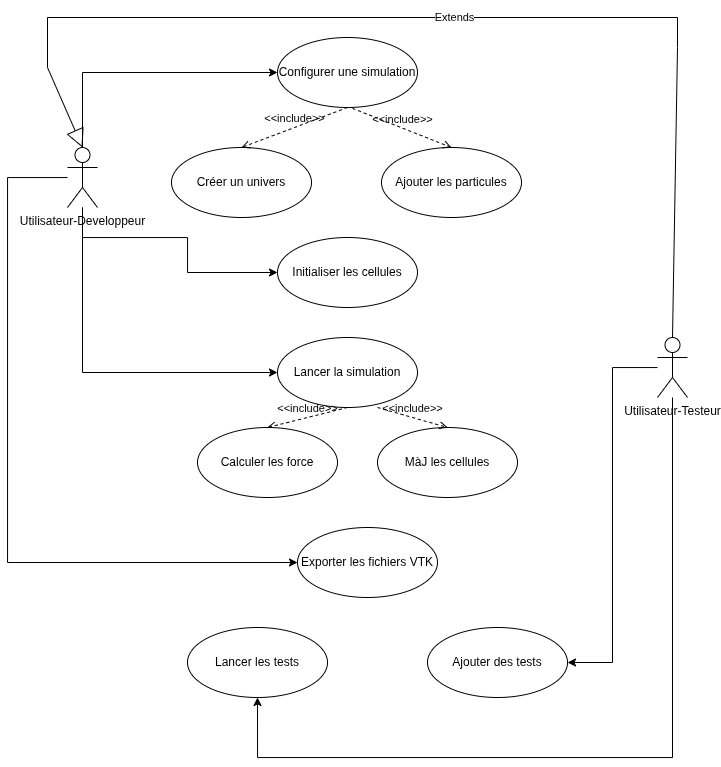

The diagram above was exported from draw.io. Its source (the exported page's mxGraphModel, read from the mxfile embedded in the PNG):
<mxGraphModel dx="1419" dy="799" grid="1" gridSize="10" guides="1" tooltips="1" connect="1" arrows="1" fold="1" page="1" pageScale="1" pageWidth="827" pageHeight="1169" math="0" shadow="0">
  <root>
    <mxCell id="0" />
    <mxCell id="1" parent="0" />
    <mxCell id="ybNPrEUC9h-CK3YgVgZF-23" edge="1" parent="1" source="0xlKsTYDFR_isHTUNvsq-1" style="edgeStyle=orthogonalEdgeStyle;rounded=0;orthogonalLoop=1;jettySize=auto;html=1;entryX=0;entryY=0.5;entryDx=0;entryDy=0;" target="ybNPrEUC9h-CK3YgVgZF-6">
      <mxGeometry relative="1" as="geometry">
        <Array as="points">
          <mxPoint x="115" y="75" />
        </Array>
      </mxGeometry>
    </mxCell>
    <mxCell id="ybNPrEUC9h-CK3YgVgZF-24" edge="1" parent="1" source="0xlKsTYDFR_isHTUNvsq-1" style="edgeStyle=orthogonalEdgeStyle;rounded=0;orthogonalLoop=1;jettySize=auto;html=1;entryX=0;entryY=0.5;entryDx=0;entryDy=0;" target="ybNPrEUC9h-CK3YgVgZF-13">
      <mxGeometry relative="1" as="geometry">
        <Array as="points">
          <mxPoint x="115" y="240" />
          <mxPoint x="220" y="240" />
          <mxPoint x="220" y="275" />
        </Array>
      </mxGeometry>
    </mxCell>
    <mxCell id="ybNPrEUC9h-CK3YgVgZF-25" edge="1" parent="1" source="0xlKsTYDFR_isHTUNvsq-1" style="edgeStyle=orthogonalEdgeStyle;rounded=0;orthogonalLoop=1;jettySize=auto;html=1;entryX=0;entryY=0.5;entryDx=0;entryDy=0;" target="ybNPrEUC9h-CK3YgVgZF-14">
      <mxGeometry relative="1" as="geometry">
        <Array as="points">
          <mxPoint x="115" y="375" />
        </Array>
      </mxGeometry>
    </mxCell>
    <mxCell id="ybNPrEUC9h-CK3YgVgZF-26" edge="1" parent="1" source="0xlKsTYDFR_isHTUNvsq-1" style="edgeStyle=orthogonalEdgeStyle;rounded=0;orthogonalLoop=1;jettySize=auto;html=1;entryX=0;entryY=0.5;entryDx=0;entryDy=0;" target="ybNPrEUC9h-CK3YgVgZF-20">
      <mxGeometry relative="1" as="geometry">
        <Array as="points">
          <mxPoint x="40" y="180" />
          <mxPoint x="40" y="565" />
        </Array>
      </mxGeometry>
    </mxCell>
    <mxCell id="0xlKsTYDFR_isHTUNvsq-1" parent="1" style="shape=umlActor;verticalLabelPosition=bottom;verticalAlign=top;html=1;outlineConnect=0;" value="Utilisateur-Developpeur" vertex="1">
      <mxGeometry height="60" width="30" x="100" y="150" as="geometry" />
    </mxCell>
    <mxCell id="ybNPrEUC9h-CK3YgVgZF-27" edge="1" parent="1" source="ybNPrEUC9h-CK3YgVgZF-1" style="edgeStyle=orthogonalEdgeStyle;rounded=0;orthogonalLoop=1;jettySize=auto;html=1;entryX=1;entryY=0.5;entryDx=0;entryDy=0;" target="ybNPrEUC9h-CK3YgVgZF-22">
      <mxGeometry relative="1" as="geometry" />
    </mxCell>
    <mxCell id="ybNPrEUC9h-CK3YgVgZF-28" edge="1" parent="1" source="ybNPrEUC9h-CK3YgVgZF-1" style="edgeStyle=orthogonalEdgeStyle;rounded=0;orthogonalLoop=1;jettySize=auto;html=1;" target="ybNPrEUC9h-CK3YgVgZF-21">
      <mxGeometry relative="1" as="geometry">
        <Array as="points">
          <mxPoint x="705" y="760" />
          <mxPoint x="290" y="760" />
        </Array>
      </mxGeometry>
    </mxCell>
    <mxCell id="ybNPrEUC9h-CK3YgVgZF-1" parent="1" style="shape=umlActor;verticalLabelPosition=bottom;verticalAlign=top;html=1;outlineConnect=0;" value="Utilisateur-Testeur" vertex="1">
      <mxGeometry height="60" width="30" x="690" y="340" as="geometry" />
    </mxCell>
    <mxCell id="ybNPrEUC9h-CK3YgVgZF-6" parent="1" style="ellipse;whiteSpace=wrap;html=1;" value="Configurer une simulation" vertex="1">
      <mxGeometry height="70" width="140" x="310" y="40" as="geometry" />
    </mxCell>
    <mxCell id="ybNPrEUC9h-CK3YgVgZF-7" parent="1" style="ellipse;whiteSpace=wrap;html=1;" value="Ajouter les particules" vertex="1">
      <mxGeometry height="70" width="140" x="414" y="150" as="geometry" />
    </mxCell>
    <mxCell id="ybNPrEUC9h-CK3YgVgZF-8" parent="1" style="ellipse;whiteSpace=wrap;html=1;" value="Créer un univers" vertex="1">
      <mxGeometry height="70" width="140" x="204" y="150" as="geometry" />
    </mxCell>
    <mxCell id="ybNPrEUC9h-CK3YgVgZF-11" edge="1" parent="1" source="ybNPrEUC9h-CK3YgVgZF-6" style="html=1;verticalAlign=bottom;labelBackgroundColor=none;endArrow=open;endFill=0;dashed=1;rounded=0;exitX=0.5;exitY=1;exitDx=0;exitDy=0;entryX=0.5;entryY=0;entryDx=0;entryDy=0;" target="ybNPrEUC9h-CK3YgVgZF-8" value="&amp;lt;&amp;lt;include&amp;gt;&amp;gt;">
      <mxGeometry relative="1" width="160" as="geometry">
        <mxPoint x="370" y="290" as="sourcePoint" />
        <mxPoint x="530" y="290" as="targetPoint" />
      </mxGeometry>
    </mxCell>
    <mxCell id="ybNPrEUC9h-CK3YgVgZF-12" edge="1" parent="1" source="ybNPrEUC9h-CK3YgVgZF-6" style="html=1;verticalAlign=bottom;labelBackgroundColor=none;endArrow=open;endFill=0;dashed=1;rounded=0;entryX=0.5;entryY=0;entryDx=0;entryDy=0;exitX=0.536;exitY=1.013;exitDx=0;exitDy=0;exitPerimeter=0;" target="ybNPrEUC9h-CK3YgVgZF-7" value="&amp;lt;&amp;lt;include&amp;gt;&amp;gt;">
      <mxGeometry relative="1" width="160" as="geometry">
        <mxPoint x="430" y="120" as="sourcePoint" />
        <mxPoint x="570" y="230" as="targetPoint" />
      </mxGeometry>
    </mxCell>
    <mxCell id="ybNPrEUC9h-CK3YgVgZF-13" parent="1" style="ellipse;whiteSpace=wrap;html=1;" value="Initialiser les cellules" vertex="1">
      <mxGeometry height="70" width="140" x="310" y="240" as="geometry" />
    </mxCell>
    <mxCell id="ybNPrEUC9h-CK3YgVgZF-14" parent="1" style="ellipse;whiteSpace=wrap;html=1;" value="Lancer la simulation" vertex="1">
      <mxGeometry height="70" width="140" x="310" y="340" as="geometry" />
    </mxCell>
    <mxCell id="ybNPrEUC9h-CK3YgVgZF-15" edge="1" parent="1" source="ybNPrEUC9h-CK3YgVgZF-14" style="edgeStyle=none;html=1;endArrow=open;verticalAlign=bottom;dashed=1;labelBackgroundColor=none;rounded=0;exitX=0.5;exitY=1;exitDx=0;exitDy=0;entryX=0.5;entryY=0;entryDx=0;entryDy=0;" target="ybNPrEUC9h-CK3YgVgZF-16" value="&amp;lt;&amp;lt;include&amp;gt;&amp;gt;">
      <mxGeometry relative="1" width="160" as="geometry">
        <mxPoint x="410" y="410" as="sourcePoint" />
        <mxPoint x="570" y="410" as="targetPoint" />
      </mxGeometry>
    </mxCell>
    <mxCell id="ybNPrEUC9h-CK3YgVgZF-16" parent="1" style="ellipse;whiteSpace=wrap;html=1;" value="Calculer les force" vertex="1">
      <mxGeometry height="70" width="140" x="230" y="430" as="geometry" />
    </mxCell>
    <mxCell id="ybNPrEUC9h-CK3YgVgZF-17" parent="1" style="ellipse;whiteSpace=wrap;html=1;" value="MàJ les cellules" vertex="1">
      <mxGeometry height="70" width="140" x="410" y="430" as="geometry" />
    </mxCell>
    <mxCell id="ybNPrEUC9h-CK3YgVgZF-19" edge="1" parent="1" style="edgeStyle=none;html=1;endArrow=open;verticalAlign=bottom;dashed=1;labelBackgroundColor=none;rounded=0;entryX=0.5;entryY=0;entryDx=0;entryDy=0;" target="ybNPrEUC9h-CK3YgVgZF-17" value="&amp;lt;&amp;lt;include&amp;gt;&amp;gt;">
      <mxGeometry relative="1" width="160" as="geometry">
        <mxPoint x="410" y="410" as="sourcePoint" />
        <mxPoint x="570" y="410" as="targetPoint" />
      </mxGeometry>
    </mxCell>
    <mxCell id="ybNPrEUC9h-CK3YgVgZF-20" parent="1" style="ellipse;whiteSpace=wrap;html=1;" value="Exporter les fichiers VTK" vertex="1">
      <mxGeometry height="70" width="140" x="330" y="530" as="geometry" />
    </mxCell>
    <mxCell id="ybNPrEUC9h-CK3YgVgZF-21" parent="1" style="ellipse;whiteSpace=wrap;html=1;" value="Lancer les tests" vertex="1">
      <mxGeometry height="70" width="140" x="220" y="630" as="geometry" />
    </mxCell>
    <mxCell id="ybNPrEUC9h-CK3YgVgZF-22" parent="1" style="ellipse;whiteSpace=wrap;html=1;" value="Ajouter des tests" vertex="1">
      <mxGeometry height="70" width="140" x="460" y="630" as="geometry" />
    </mxCell>
    <mxCell id="ybNPrEUC9h-CK3YgVgZF-31" edge="1" parent="1" source="ybNPrEUC9h-CK3YgVgZF-1" style="endArrow=block;endSize=16;endFill=0;html=1;rounded=0;exitX=0.5;exitY=0;exitDx=0;exitDy=0;exitPerimeter=0;entryX=0.5;entryY=0;entryDx=0;entryDy=0;entryPerimeter=0;" target="0xlKsTYDFR_isHTUNvsq-1" value="Extends">
      <mxGeometry relative="1" width="160" as="geometry">
        <Array as="points">
          <mxPoint x="710" y="50" />
          <mxPoint x="710" y="20" />
          <mxPoint x="80" y="20" />
          <mxPoint x="80" y="70" />
        </Array>
        <mxPoint x="120" y="20" as="sourcePoint" />
        <mxPoint x="150" y="40" as="targetPoint" />
      </mxGeometry>
    </mxCell>
  </root>
</mxGraphModel>